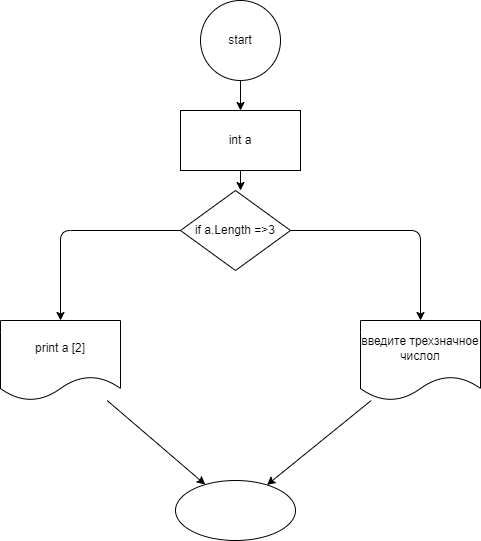

The diagram above was exported from draw.io. Its source (the exported page's mxGraphModel, read from the mxfile embedded in the PNG):
<mxGraphModel dx="989" dy="129" grid="1" gridSize="10" guides="1" tooltips="1" connect="1" arrows="1" fold="1" page="1" pageScale="1" pageWidth="850" pageHeight="1100" math="0" shadow="0">
  <root>
    <mxCell id="0" />
    <mxCell id="1" parent="0" />
    <mxCell id="4" value="" style="edgeStyle=none;html=1;" edge="1" parent="1" source="2" target="3">
      <mxGeometry relative="1" as="geometry" />
    </mxCell>
    <mxCell id="2" value="start" style="ellipse;whiteSpace=wrap;html=1;aspect=fixed;" vertex="1" parent="1">
      <mxGeometry x="360" y="40" width="80" height="80" as="geometry" />
    </mxCell>
    <mxCell id="6" value="" style="edgeStyle=none;html=1;" edge="1" parent="1" source="3">
      <mxGeometry relative="1" as="geometry">
        <mxPoint x="400" y="230" as="targetPoint" />
      </mxGeometry>
    </mxCell>
    <mxCell id="3" value="int a" style="whiteSpace=wrap;html=1;" vertex="1" parent="1">
      <mxGeometry x="340" y="150" width="120" height="60" as="geometry" />
    </mxCell>
    <mxCell id="9" value="" style="edgeStyle=none;html=1;" edge="1" parent="1" source="7" target="8">
      <mxGeometry relative="1" as="geometry">
        <Array as="points">
          <mxPoint x="580" y="270" />
        </Array>
      </mxGeometry>
    </mxCell>
    <mxCell id="11" value="" style="edgeStyle=none;html=1;" edge="1" parent="1" source="7" target="10">
      <mxGeometry relative="1" as="geometry">
        <Array as="points">
          <mxPoint x="220" y="270" />
        </Array>
      </mxGeometry>
    </mxCell>
    <mxCell id="7" value="if a.Length =&amp;gt;3" style="rhombus;whiteSpace=wrap;html=1;" vertex="1" parent="1">
      <mxGeometry x="340" y="230" width="110" height="80" as="geometry" />
    </mxCell>
    <mxCell id="14" style="edgeStyle=none;html=1;" edge="1" parent="1" source="8" target="12">
      <mxGeometry relative="1" as="geometry" />
    </mxCell>
    <mxCell id="8" value="введите трехзначное числол" style="shape=document;whiteSpace=wrap;html=1;boundedLbl=1;" vertex="1" parent="1">
      <mxGeometry x="520" y="360" width="120" height="80" as="geometry" />
    </mxCell>
    <mxCell id="13" value="" style="edgeStyle=none;html=1;" edge="1" parent="1" source="10" target="12">
      <mxGeometry relative="1" as="geometry" />
    </mxCell>
    <mxCell id="10" value="print a [2]" style="shape=document;whiteSpace=wrap;html=1;boundedLbl=1;" vertex="1" parent="1">
      <mxGeometry x="160" y="360" width="120" height="80" as="geometry" />
    </mxCell>
    <mxCell id="12" value="" style="ellipse;whiteSpace=wrap;html=1;" vertex="1" parent="1">
      <mxGeometry x="335" y="520" width="120" height="60" as="geometry" />
    </mxCell>
  </root>
</mxGraphModel>